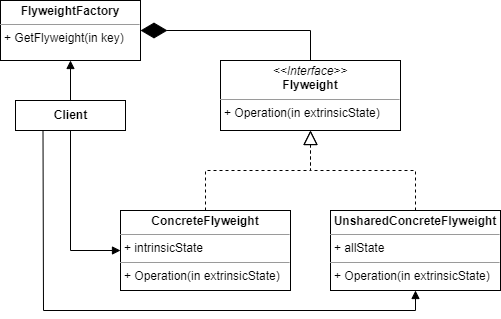

The diagram above was exported from draw.io. Its source (the exported page's mxGraphModel, read from the mxfile embedded in the PNG):
<mxGraphModel dx="1146" dy="574" grid="1" gridSize="10" guides="1" tooltips="1" connect="1" arrows="1" fold="1" page="1" pageScale="1" pageWidth="850" pageHeight="1100" math="0" shadow="0">
  <root>
    <mxCell id="2SaW9CbDmBynwilRcZNK-0" />
    <mxCell id="2SaW9CbDmBynwilRcZNK-1" parent="2SaW9CbDmBynwilRcZNK-0" />
    <mxCell id="2SaW9CbDmBynwilRcZNK-2" value="&lt;p style=&quot;margin: 0px ; margin-top: 4px ; text-align: center&quot;&gt;&lt;b&gt;FlyweightFactory&lt;/b&gt;&lt;/p&gt;&lt;hr size=&quot;1&quot;&gt;&lt;p style=&quot;margin: 0px ; margin-left: 4px&quot;&gt;+ GetFlyweight(in key)&lt;/p&gt;" style="verticalAlign=top;align=left;overflow=fill;fontSize=12;fontFamily=Helvetica;html=1;" vertex="1" parent="2SaW9CbDmBynwilRcZNK-1">
      <mxGeometry x="130" y="400" width="140" height="60" as="geometry" />
    </mxCell>
    <mxCell id="2SaW9CbDmBynwilRcZNK-3" value="&lt;p style=&quot;margin: 0px ; margin-top: 4px ; text-align: center&quot;&gt;&lt;i&gt;&amp;lt;&amp;lt;Interface&amp;gt;&amp;gt;&lt;/i&gt;&lt;br&gt;&lt;b&gt;Flyweight&lt;/b&gt;&lt;/p&gt;&lt;hr size=&quot;1&quot;&gt;&lt;p style=&quot;margin: 0px ; margin-left: 4px&quot;&gt;+ Operation(in extrinsicState)&lt;/p&gt;" style="verticalAlign=top;align=left;overflow=fill;fontSize=12;fontFamily=Helvetica;html=1;" vertex="1" parent="2SaW9CbDmBynwilRcZNK-1">
      <mxGeometry x="350" y="460" width="180" height="70" as="geometry" />
    </mxCell>
    <mxCell id="0J1VDxe6WbreV9Fsda4S-0" value="&lt;b&gt;Client&lt;/b&gt;" style="html=1;" vertex="1" parent="2SaW9CbDmBynwilRcZNK-1">
      <mxGeometry x="145" y="500" width="110" height="30" as="geometry" />
    </mxCell>
    <mxCell id="0J1VDxe6WbreV9Fsda4S-1" value="&lt;p style=&quot;margin: 0px ; margin-top: 4px ; text-align: center&quot;&gt;&lt;b&gt;ConcreteFlyweight&lt;/b&gt;&lt;/p&gt;&lt;hr size=&quot;1&quot;&gt;&lt;p style=&quot;margin: 0px ; margin-left: 4px&quot;&gt;+ intrinsicState&lt;/p&gt;&lt;hr size=&quot;1&quot;&gt;&lt;p style=&quot;margin: 0px ; margin-left: 4px&quot;&gt;+ Operation(in extrinsicState)&lt;br&gt;&lt;/p&gt;" style="verticalAlign=top;align=left;overflow=fill;fontSize=12;fontFamily=Helvetica;html=1;" vertex="1" parent="2SaW9CbDmBynwilRcZNK-1">
      <mxGeometry x="250" y="610" width="170" height="80" as="geometry" />
    </mxCell>
    <mxCell id="0J1VDxe6WbreV9Fsda4S-2" value="&lt;p style=&quot;margin: 0px ; margin-top: 4px ; text-align: center&quot;&gt;&lt;b&gt;UnsharedConcreteFlyweight&lt;/b&gt;&lt;/p&gt;&lt;hr size=&quot;1&quot;&gt;&lt;p style=&quot;margin: 0px ; margin-left: 4px&quot;&gt;+ allState&lt;/p&gt;&lt;hr size=&quot;1&quot;&gt;&lt;p style=&quot;margin: 0px ; margin-left: 4px&quot;&gt;+ Operation(in extrinsicState)&lt;br&gt;&lt;/p&gt;" style="verticalAlign=top;align=left;overflow=fill;fontSize=12;fontFamily=Helvetica;html=1;" vertex="1" parent="2SaW9CbDmBynwilRcZNK-1">
      <mxGeometry x="460" y="610" width="170" height="80" as="geometry" />
    </mxCell>
    <mxCell id="0J1VDxe6WbreV9Fsda4S-3" value="" style="endArrow=diamondThin;endFill=1;endSize=24;html=1;rounded=0;exitX=0.5;exitY=0;exitDx=0;exitDy=0;" edge="1" parent="2SaW9CbDmBynwilRcZNK-1" source="2SaW9CbDmBynwilRcZNK-3" target="2SaW9CbDmBynwilRcZNK-2">
      <mxGeometry width="160" relative="1" as="geometry">
        <mxPoint x="390" y="430" as="sourcePoint" />
        <mxPoint x="550" y="430" as="targetPoint" />
        <Array as="points">
          <mxPoint x="440" y="430" />
        </Array>
      </mxGeometry>
    </mxCell>
    <mxCell id="0J1VDxe6WbreV9Fsda4S-4" value="" style="endArrow=block;dashed=1;endFill=0;endSize=12;html=1;rounded=0;exitX=0.5;exitY=0;exitDx=0;exitDy=0;entryX=0.5;entryY=1;entryDx=0;entryDy=0;" edge="1" parent="2SaW9CbDmBynwilRcZNK-1" source="0J1VDxe6WbreV9Fsda4S-1" target="2SaW9CbDmBynwilRcZNK-3">
      <mxGeometry width="160" relative="1" as="geometry">
        <mxPoint x="390" y="430" as="sourcePoint" />
        <mxPoint x="550" y="430" as="targetPoint" />
        <Array as="points">
          <mxPoint x="335" y="570" />
          <mxPoint x="440" y="570" />
        </Array>
      </mxGeometry>
    </mxCell>
    <mxCell id="0J1VDxe6WbreV9Fsda4S-5" value="" style="endArrow=block;dashed=1;endFill=0;endSize=12;html=1;rounded=0;entryX=0.5;entryY=1;entryDx=0;entryDy=0;exitX=0.5;exitY=0;exitDx=0;exitDy=0;" edge="1" parent="2SaW9CbDmBynwilRcZNK-1" source="0J1VDxe6WbreV9Fsda4S-2" target="2SaW9CbDmBynwilRcZNK-3">
      <mxGeometry width="160" relative="1" as="geometry">
        <mxPoint x="390" y="430" as="sourcePoint" />
        <mxPoint x="550" y="430" as="targetPoint" />
        <Array as="points">
          <mxPoint x="545" y="570" />
          <mxPoint x="440" y="570" />
        </Array>
      </mxGeometry>
    </mxCell>
    <mxCell id="0J1VDxe6WbreV9Fsda4S-7" value="" style="html=1;verticalAlign=bottom;endArrow=block;rounded=0;" edge="1" parent="2SaW9CbDmBynwilRcZNK-1" source="0J1VDxe6WbreV9Fsda4S-0" target="2SaW9CbDmBynwilRcZNK-2">
      <mxGeometry width="80" relative="1" as="geometry">
        <mxPoint x="70" y="610" as="sourcePoint" />
        <mxPoint x="150" y="610" as="targetPoint" />
      </mxGeometry>
    </mxCell>
    <mxCell id="0J1VDxe6WbreV9Fsda4S-8" value="" style="html=1;verticalAlign=bottom;endArrow=block;rounded=0;exitX=0.5;exitY=1;exitDx=0;exitDy=0;entryX=0;entryY=0.5;entryDx=0;entryDy=0;" edge="1" parent="2SaW9CbDmBynwilRcZNK-1" source="0J1VDxe6WbreV9Fsda4S-0" target="0J1VDxe6WbreV9Fsda4S-1">
      <mxGeometry width="80" relative="1" as="geometry">
        <mxPoint x="50" y="610" as="sourcePoint" />
        <mxPoint x="130" y="610" as="targetPoint" />
        <Array as="points">
          <mxPoint x="200" y="650" />
        </Array>
      </mxGeometry>
    </mxCell>
    <mxCell id="0J1VDxe6WbreV9Fsda4S-9" value="" style="html=1;verticalAlign=bottom;endArrow=block;rounded=0;exitX=0.25;exitY=1;exitDx=0;exitDy=0;entryX=0.5;entryY=1;entryDx=0;entryDy=0;" edge="1" parent="2SaW9CbDmBynwilRcZNK-1" source="0J1VDxe6WbreV9Fsda4S-0" target="0J1VDxe6WbreV9Fsda4S-2">
      <mxGeometry width="80" relative="1" as="geometry">
        <mxPoint x="65" y="610" as="sourcePoint" />
        <mxPoint x="560" y="720" as="targetPoint" />
        <Array as="points">
          <mxPoint x="173" y="710" />
          <mxPoint x="545" y="710" />
        </Array>
      </mxGeometry>
    </mxCell>
  </root>
</mxGraphModel>